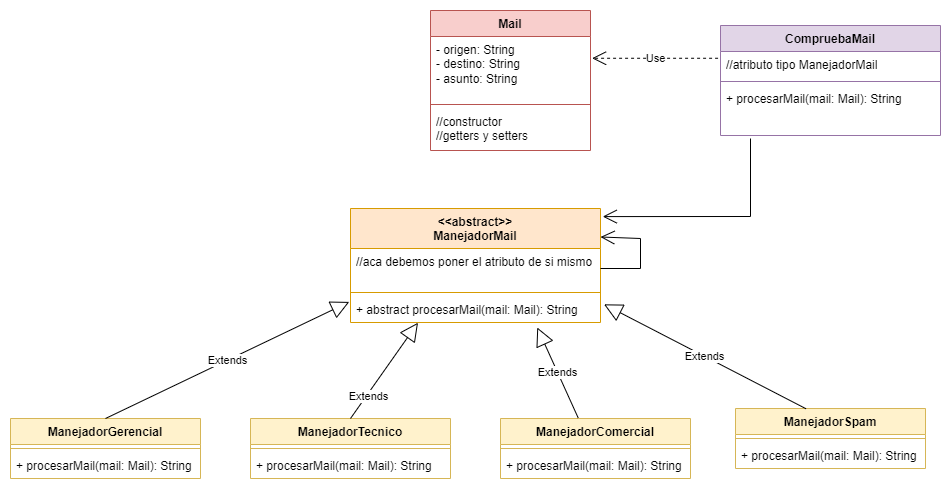

The diagram above was exported from draw.io. Its source (the exported page's mxGraphModel, read from the mxfile embedded in the PNG):
<mxGraphModel dx="1900" dy="573" grid="1" gridSize="10" guides="1" tooltips="1" connect="1" arrows="1" fold="1" page="1" pageScale="1" pageWidth="850" pageHeight="1100" math="0" shadow="0">
  <root>
    <mxCell id="0" />
    <mxCell id="1" parent="0" />
    <mxCell id="bAA4uuTKDm3Xis8zFXQM-1" value="Mail" style="swimlane;fontStyle=1;align=center;verticalAlign=top;childLayout=stackLayout;horizontal=1;startSize=26;horizontalStack=0;resizeParent=1;resizeParentMax=0;resizeLast=0;collapsible=1;marginBottom=0;whiteSpace=wrap;html=1;fillColor=#f8cecc;strokeColor=#b85450;" vertex="1" parent="1">
      <mxGeometry x="230" y="192" width="160" height="140" as="geometry" />
    </mxCell>
    <mxCell id="bAA4uuTKDm3Xis8zFXQM-2" value="- origen: String&lt;br&gt;- destino: String&lt;br&gt;- asunto: String" style="text;strokeColor=none;fillColor=none;align=left;verticalAlign=top;spacingLeft=4;spacingRight=4;overflow=hidden;rotatable=0;points=[[0,0.5],[1,0.5]];portConstraint=eastwest;whiteSpace=wrap;html=1;" vertex="1" parent="bAA4uuTKDm3Xis8zFXQM-1">
      <mxGeometry y="26" width="160" height="64" as="geometry" />
    </mxCell>
    <mxCell id="bAA4uuTKDm3Xis8zFXQM-3" value="" style="line;strokeWidth=1;fillColor=none;align=left;verticalAlign=middle;spacingTop=-1;spacingLeft=3;spacingRight=3;rotatable=0;labelPosition=right;points=[];portConstraint=eastwest;strokeColor=inherit;" vertex="1" parent="bAA4uuTKDm3Xis8zFXQM-1">
      <mxGeometry y="90" width="160" height="8" as="geometry" />
    </mxCell>
    <mxCell id="bAA4uuTKDm3Xis8zFXQM-4" value="//constructor&lt;br&gt;//getters y setters" style="text;strokeColor=none;fillColor=none;align=left;verticalAlign=top;spacingLeft=4;spacingRight=4;overflow=hidden;rotatable=0;points=[[0,0.5],[1,0.5]];portConstraint=eastwest;whiteSpace=wrap;html=1;" vertex="1" parent="bAA4uuTKDm3Xis8zFXQM-1">
      <mxGeometry y="98" width="160" height="42" as="geometry" />
    </mxCell>
    <mxCell id="bAA4uuTKDm3Xis8zFXQM-5" value="CompruebaMail" style="swimlane;fontStyle=1;align=center;verticalAlign=top;childLayout=stackLayout;horizontal=1;startSize=26;horizontalStack=0;resizeParent=1;resizeParentMax=0;resizeLast=0;collapsible=1;marginBottom=0;whiteSpace=wrap;html=1;fillColor=#e1d5e7;strokeColor=#9673a6;" vertex="1" parent="1">
      <mxGeometry x="520" y="207" width="220" height="110" as="geometry" />
    </mxCell>
    <mxCell id="bAA4uuTKDm3Xis8zFXQM-6" value="//atributo tipo ManejadorMail" style="text;strokeColor=none;fillColor=none;align=left;verticalAlign=top;spacingLeft=4;spacingRight=4;overflow=hidden;rotatable=0;points=[[0,0.5],[1,0.5]];portConstraint=eastwest;whiteSpace=wrap;html=1;" vertex="1" parent="bAA4uuTKDm3Xis8zFXQM-5">
      <mxGeometry y="26" width="220" height="26" as="geometry" />
    </mxCell>
    <mxCell id="bAA4uuTKDm3Xis8zFXQM-7" value="" style="line;strokeWidth=1;fillColor=none;align=left;verticalAlign=middle;spacingTop=-1;spacingLeft=3;spacingRight=3;rotatable=0;labelPosition=right;points=[];portConstraint=eastwest;strokeColor=inherit;" vertex="1" parent="bAA4uuTKDm3Xis8zFXQM-5">
      <mxGeometry y="52" width="220" height="8" as="geometry" />
    </mxCell>
    <mxCell id="bAA4uuTKDm3Xis8zFXQM-8" value="+ procesarMail(mail: Mail): String" style="text;strokeColor=none;fillColor=none;align=left;verticalAlign=top;spacingLeft=4;spacingRight=4;overflow=hidden;rotatable=0;points=[[0,0.5],[1,0.5]];portConstraint=eastwest;whiteSpace=wrap;html=1;" vertex="1" parent="bAA4uuTKDm3Xis8zFXQM-5">
      <mxGeometry y="60" width="220" height="50" as="geometry" />
    </mxCell>
    <mxCell id="bAA4uuTKDm3Xis8zFXQM-9" value="Use" style="endArrow=open;endSize=12;dashed=1;html=1;rounded=0;entryX=1.01;entryY=0.34;entryDx=0;entryDy=0;entryPerimeter=0;exitX=-0.011;exitY=0.26;exitDx=0;exitDy=0;exitPerimeter=0;" edge="1" parent="1" source="bAA4uuTKDm3Xis8zFXQM-6" target="bAA4uuTKDm3Xis8zFXQM-2">
      <mxGeometry width="160" relative="1" as="geometry">
        <mxPoint x="390" y="300" as="sourcePoint" />
        <mxPoint x="550" y="300" as="targetPoint" />
      </mxGeometry>
    </mxCell>
    <mxCell id="bAA4uuTKDm3Xis8zFXQM-10" value="&amp;lt;&amp;lt;abstract&amp;gt;&amp;gt;&lt;br&gt;ManejadorMail" style="swimlane;fontStyle=1;align=center;verticalAlign=top;childLayout=stackLayout;horizontal=1;startSize=40;horizontalStack=0;resizeParent=1;resizeParentMax=0;resizeLast=0;collapsible=1;marginBottom=0;whiteSpace=wrap;html=1;fillColor=#ffe6cc;strokeColor=#d79b00;" vertex="1" parent="1">
      <mxGeometry x="150" y="390" width="250" height="114" as="geometry" />
    </mxCell>
    <mxCell id="bAA4uuTKDm3Xis8zFXQM-11" value="//aca debemos poner el atributo de si mismo" style="text;strokeColor=none;fillColor=none;align=left;verticalAlign=top;spacingLeft=4;spacingRight=4;overflow=hidden;rotatable=0;points=[[0,0.5],[1,0.5]];portConstraint=eastwest;whiteSpace=wrap;html=1;" vertex="1" parent="bAA4uuTKDm3Xis8zFXQM-10">
      <mxGeometry y="40" width="250" height="40" as="geometry" />
    </mxCell>
    <mxCell id="bAA4uuTKDm3Xis8zFXQM-12" value="" style="line;strokeWidth=1;fillColor=none;align=left;verticalAlign=middle;spacingTop=-1;spacingLeft=3;spacingRight=3;rotatable=0;labelPosition=right;points=[];portConstraint=eastwest;strokeColor=inherit;" vertex="1" parent="bAA4uuTKDm3Xis8zFXQM-10">
      <mxGeometry y="80" width="250" height="8" as="geometry" />
    </mxCell>
    <mxCell id="bAA4uuTKDm3Xis8zFXQM-13" value="+ abstract procesarMail(mail: Mail): String" style="text;strokeColor=none;fillColor=none;align=left;verticalAlign=top;spacingLeft=4;spacingRight=4;overflow=hidden;rotatable=0;points=[[0,0.5],[1,0.5]];portConstraint=eastwest;whiteSpace=wrap;html=1;" vertex="1" parent="bAA4uuTKDm3Xis8zFXQM-10">
      <mxGeometry y="88" width="250" height="26" as="geometry" />
    </mxCell>
    <mxCell id="bAA4uuTKDm3Xis8zFXQM-34" value="" style="endArrow=open;endFill=1;endSize=12;html=1;rounded=0;entryX=1;entryY=0.25;entryDx=0;entryDy=0;exitX=1;exitY=0.5;exitDx=0;exitDy=0;" edge="1" parent="bAA4uuTKDm3Xis8zFXQM-10" source="bAA4uuTKDm3Xis8zFXQM-11" target="bAA4uuTKDm3Xis8zFXQM-10">
      <mxGeometry width="160" relative="1" as="geometry">
        <mxPoint x="240" y="60" as="sourcePoint" />
        <mxPoint x="400" y="60" as="targetPoint" />
        <Array as="points">
          <mxPoint x="290" y="60" />
          <mxPoint x="290" y="30" />
        </Array>
      </mxGeometry>
    </mxCell>
    <mxCell id="bAA4uuTKDm3Xis8zFXQM-14" value="ManejadorGerencial" style="swimlane;fontStyle=1;align=center;verticalAlign=top;childLayout=stackLayout;horizontal=1;startSize=26;horizontalStack=0;resizeParent=1;resizeParentMax=0;resizeLast=0;collapsible=1;marginBottom=0;whiteSpace=wrap;html=1;fillColor=#fff2cc;strokeColor=#d6b656;" vertex="1" parent="1">
      <mxGeometry x="-190" y="600" width="190" height="60" as="geometry" />
    </mxCell>
    <mxCell id="bAA4uuTKDm3Xis8zFXQM-16" value="" style="line;strokeWidth=1;fillColor=none;align=left;verticalAlign=middle;spacingTop=-1;spacingLeft=3;spacingRight=3;rotatable=0;labelPosition=right;points=[];portConstraint=eastwest;strokeColor=inherit;" vertex="1" parent="bAA4uuTKDm3Xis8zFXQM-14">
      <mxGeometry y="26" width="190" height="8" as="geometry" />
    </mxCell>
    <mxCell id="bAA4uuTKDm3Xis8zFXQM-17" value="+ procesarMail(mail: Mail): String" style="text;strokeColor=none;fillColor=none;align=left;verticalAlign=top;spacingLeft=4;spacingRight=4;overflow=hidden;rotatable=0;points=[[0,0.5],[1,0.5]];portConstraint=eastwest;whiteSpace=wrap;html=1;" vertex="1" parent="bAA4uuTKDm3Xis8zFXQM-14">
      <mxGeometry y="34" width="190" height="26" as="geometry" />
    </mxCell>
    <mxCell id="bAA4uuTKDm3Xis8zFXQM-18" value="ManejadorTecnico" style="swimlane;fontStyle=1;align=center;verticalAlign=top;childLayout=stackLayout;horizontal=1;startSize=26;horizontalStack=0;resizeParent=1;resizeParentMax=0;resizeLast=0;collapsible=1;marginBottom=0;whiteSpace=wrap;html=1;fillColor=#fff2cc;strokeColor=#d6b656;" vertex="1" parent="1">
      <mxGeometry x="50" y="600" width="200" height="60" as="geometry" />
    </mxCell>
    <mxCell id="bAA4uuTKDm3Xis8zFXQM-20" value="" style="line;strokeWidth=1;fillColor=none;align=left;verticalAlign=middle;spacingTop=-1;spacingLeft=3;spacingRight=3;rotatable=0;labelPosition=right;points=[];portConstraint=eastwest;strokeColor=inherit;" vertex="1" parent="bAA4uuTKDm3Xis8zFXQM-18">
      <mxGeometry y="26" width="200" height="8" as="geometry" />
    </mxCell>
    <mxCell id="bAA4uuTKDm3Xis8zFXQM-21" value="+ procesarMail(mail: Mail): String" style="text;strokeColor=none;fillColor=none;align=left;verticalAlign=top;spacingLeft=4;spacingRight=4;overflow=hidden;rotatable=0;points=[[0,0.5],[1,0.5]];portConstraint=eastwest;whiteSpace=wrap;html=1;" vertex="1" parent="bAA4uuTKDm3Xis8zFXQM-18">
      <mxGeometry y="34" width="200" height="26" as="geometry" />
    </mxCell>
    <mxCell id="bAA4uuTKDm3Xis8zFXQM-22" value="ManejadorComercial" style="swimlane;fontStyle=1;align=center;verticalAlign=top;childLayout=stackLayout;horizontal=1;startSize=26;horizontalStack=0;resizeParent=1;resizeParentMax=0;resizeLast=0;collapsible=1;marginBottom=0;whiteSpace=wrap;html=1;fillColor=#fff2cc;strokeColor=#d6b656;" vertex="1" parent="1">
      <mxGeometry x="300" y="600" width="190" height="60" as="geometry" />
    </mxCell>
    <mxCell id="bAA4uuTKDm3Xis8zFXQM-24" value="" style="line;strokeWidth=1;fillColor=none;align=left;verticalAlign=middle;spacingTop=-1;spacingLeft=3;spacingRight=3;rotatable=0;labelPosition=right;points=[];portConstraint=eastwest;strokeColor=inherit;" vertex="1" parent="bAA4uuTKDm3Xis8zFXQM-22">
      <mxGeometry y="26" width="190" height="8" as="geometry" />
    </mxCell>
    <mxCell id="bAA4uuTKDm3Xis8zFXQM-25" value="+ procesarMail(mail: Mail): String" style="text;strokeColor=none;fillColor=none;align=left;verticalAlign=top;spacingLeft=4;spacingRight=4;overflow=hidden;rotatable=0;points=[[0,0.5],[1,0.5]];portConstraint=eastwest;whiteSpace=wrap;html=1;" vertex="1" parent="bAA4uuTKDm3Xis8zFXQM-22">
      <mxGeometry y="34" width="190" height="26" as="geometry" />
    </mxCell>
    <mxCell id="bAA4uuTKDm3Xis8zFXQM-26" value="ManejadorSpam" style="swimlane;fontStyle=1;align=center;verticalAlign=top;childLayout=stackLayout;horizontal=1;startSize=26;horizontalStack=0;resizeParent=1;resizeParentMax=0;resizeLast=0;collapsible=1;marginBottom=0;whiteSpace=wrap;html=1;fillColor=#fff2cc;strokeColor=#d6b656;" vertex="1" parent="1">
      <mxGeometry x="535" y="590" width="190" height="60" as="geometry" />
    </mxCell>
    <mxCell id="bAA4uuTKDm3Xis8zFXQM-28" value="" style="line;strokeWidth=1;fillColor=none;align=left;verticalAlign=middle;spacingTop=-1;spacingLeft=3;spacingRight=3;rotatable=0;labelPosition=right;points=[];portConstraint=eastwest;strokeColor=inherit;" vertex="1" parent="bAA4uuTKDm3Xis8zFXQM-26">
      <mxGeometry y="26" width="190" height="8" as="geometry" />
    </mxCell>
    <mxCell id="bAA4uuTKDm3Xis8zFXQM-29" value="+ procesarMail(mail: Mail): String" style="text;strokeColor=none;fillColor=none;align=left;verticalAlign=top;spacingLeft=4;spacingRight=4;overflow=hidden;rotatable=0;points=[[0,0.5],[1,0.5]];portConstraint=eastwest;whiteSpace=wrap;html=1;" vertex="1" parent="bAA4uuTKDm3Xis8zFXQM-26">
      <mxGeometry y="34" width="190" height="26" as="geometry" />
    </mxCell>
    <mxCell id="bAA4uuTKDm3Xis8zFXQM-30" value="Extends" style="endArrow=block;endSize=16;endFill=0;html=1;rounded=0;exitX=0.5;exitY=0;exitDx=0;exitDy=0;entryX=-0.005;entryY=0.208;entryDx=0;entryDy=0;entryPerimeter=0;" edge="1" parent="1" source="bAA4uuTKDm3Xis8zFXQM-14" target="bAA4uuTKDm3Xis8zFXQM-13">
      <mxGeometry width="160" relative="1" as="geometry">
        <mxPoint x="390" y="510" as="sourcePoint" />
        <mxPoint x="550" y="510" as="targetPoint" />
      </mxGeometry>
    </mxCell>
    <mxCell id="bAA4uuTKDm3Xis8zFXQM-31" value="Extends" style="endArrow=block;endSize=16;endFill=0;html=1;rounded=0;entryX=0.27;entryY=1.008;entryDx=0;entryDy=0;entryPerimeter=0;exitX=0.5;exitY=0;exitDx=0;exitDy=0;" edge="1" parent="1" source="bAA4uuTKDm3Xis8zFXQM-18" target="bAA4uuTKDm3Xis8zFXQM-13">
      <mxGeometry x="-0.523" y="-2" width="160" relative="1" as="geometry">
        <mxPoint x="298" y="550" as="sourcePoint" />
        <mxPoint x="254" y="500" as="targetPoint" />
        <mxPoint as="offset" />
      </mxGeometry>
    </mxCell>
    <mxCell id="bAA4uuTKDm3Xis8zFXQM-32" value="Extends" style="endArrow=block;endSize=16;endFill=0;html=1;rounded=0;exitX=0.409;exitY=-0.009;exitDx=0;exitDy=0;exitPerimeter=0;entryX=0.747;entryY=1.192;entryDx=0;entryDy=0;entryPerimeter=0;" edge="1" parent="1" source="bAA4uuTKDm3Xis8zFXQM-22" target="bAA4uuTKDm3Xis8zFXQM-13">
      <mxGeometry width="160" relative="1" as="geometry">
        <mxPoint x="160" y="580" as="sourcePoint" />
        <mxPoint x="380" y="510" as="targetPoint" />
      </mxGeometry>
    </mxCell>
    <mxCell id="bAA4uuTKDm3Xis8zFXQM-33" value="Extends" style="endArrow=block;endSize=16;endFill=0;html=1;rounded=0;exitX=0.371;exitY=0.004;exitDx=0;exitDy=0;entryX=1.014;entryY=0.301;entryDx=0;entryDy=0;entryPerimeter=0;exitPerimeter=0;" edge="1" parent="1" source="bAA4uuTKDm3Xis8zFXQM-26" target="bAA4uuTKDm3Xis8zFXQM-13">
      <mxGeometry width="160" relative="1" as="geometry">
        <mxPoint x="170" y="590" as="sourcePoint" />
        <mxPoint x="274" y="520" as="targetPoint" />
      </mxGeometry>
    </mxCell>
    <mxCell id="bAA4uuTKDm3Xis8zFXQM-35" value="" style="endArrow=open;endFill=1;endSize=12;html=1;rounded=0;entryX=1.009;entryY=0.071;entryDx=0;entryDy=0;entryPerimeter=0;" edge="1" parent="1" target="bAA4uuTKDm3Xis8zFXQM-10">
      <mxGeometry width="160" relative="1" as="geometry">
        <mxPoint x="550" y="320" as="sourcePoint" />
        <mxPoint x="550" y="370" as="targetPoint" />
        <Array as="points">
          <mxPoint x="550" y="398" />
        </Array>
      </mxGeometry>
    </mxCell>
  </root>
</mxGraphModel>